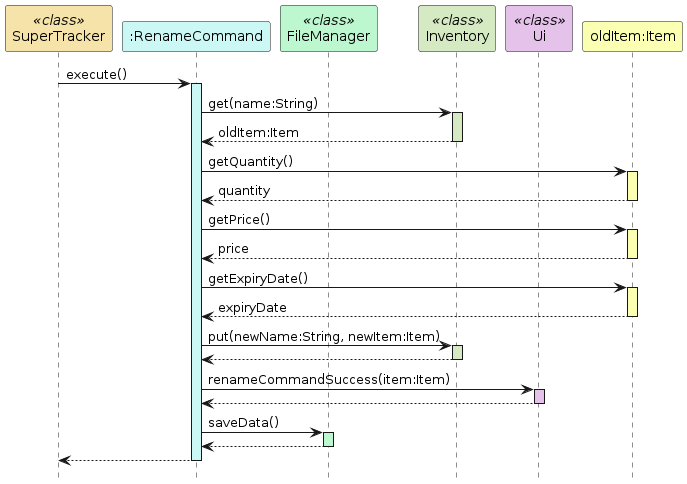

The diagram above was rendered by PlantUML. Its source (embedded in the PNG):
@startuml
hide footbox
participant "SuperTracker" as SuperTracker <<class>> #f5e3a9
participant ":RenameCommand" as RenameCommand #cbf7f4
participant "FileManager" as FileManager <<class>> #bcf7cf
participant "Inventory" as Inventory <<class>> #d5eac2
participant "Ui" as Ui <<class>> #e5c2ea
participant "oldItem:Item" as Item #fbffb2

SuperTracker -> RenameCommand : execute()
activate RenameCommand #cbf7f4

RenameCommand -> Inventory : get(name:String)
activate Inventory #d5eac2
Inventory --> RenameCommand : oldItem:Item
deactivate Inventory

RenameCommand -> Item: getQuantity()
activate Item #fbffb2
Item --> RenameCommand: quantity
deactivate Item

RenameCommand -> Item: getPrice()
activate Item #fbffb2
Item --> RenameCommand: price
deactivate Item

RenameCommand -> Item: getExpiryDate()
activate Item #fbffb2
Item --> RenameCommand: expiryDate
deactivate Item

RenameCommand -> Inventory : put(newName:String, newItem:Item)
activate Inventory #d5eac2
Inventory --> RenameCommand
deactivate Inventory

RenameCommand -> Ui : renameCommandSuccess(item:Item)
activate Ui #e5c2ea
Ui --> RenameCommand
deactivate Ui

RenameCommand -> FileManager : saveData()
activate FileManager #bcf7cf
FileManager --> RenameCommand
deactivate FileManager

RenameCommand --> SuperTracker
deactivate RenameCommand
@enduml